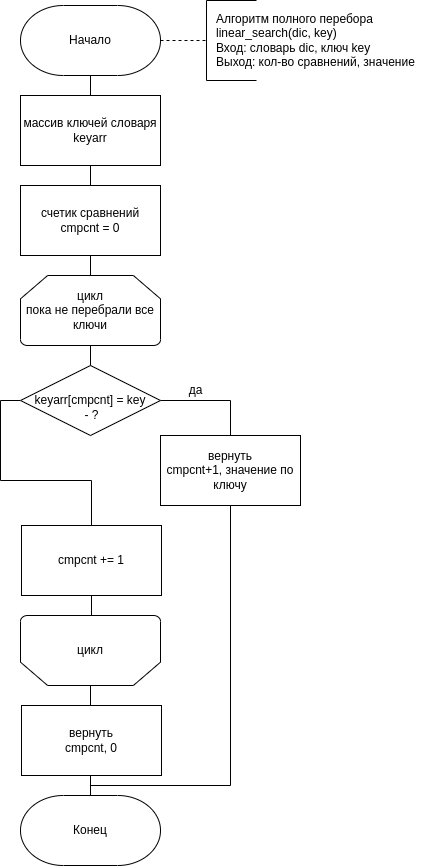

The diagram above was exported from draw.io. Its source (the exported page's mxGraphModel, read from the mxfile embedded in the PNG):
<mxGraphModel dx="1422" dy="861" grid="1" gridSize="10" guides="1" tooltips="1" connect="1" arrows="1" fold="1" page="1" pageScale="1" pageWidth="827" pageHeight="1169" math="0" shadow="0">
  <root>
    <mxCell id="0" />
    <mxCell id="1" parent="0" />
    <mxCell id="2" style="edgeStyle=orthogonalEdgeStyle;rounded=0;orthogonalLoop=1;jettySize=auto;html=1;exitX=1;exitY=0.5;exitDx=0;exitDy=0;exitPerimeter=0;entryX=0;entryY=0.5;entryDx=0;entryDy=0;entryPerimeter=0;endArrow=none;endFill=0;dashed=1;" edge="1" source="4" target="5" parent="1">
      <mxGeometry relative="1" as="geometry" />
    </mxCell>
    <mxCell id="3" value="" style="edgeStyle=orthogonalEdgeStyle;rounded=0;orthogonalLoop=1;jettySize=auto;html=1;endArrow=none;endFill=0;" edge="1" source="4" target="9" parent="1">
      <mxGeometry relative="1" as="geometry" />
    </mxCell>
    <mxCell id="4" value="Начало" style="strokeWidth=1;html=1;shape=mxgraph.flowchart.terminator;whiteSpace=wrap;" vertex="1" parent="1">
      <mxGeometry x="392" y="30" width="140" height="70" as="geometry" />
    </mxCell>
    <mxCell id="5" value="" style="strokeWidth=1;html=1;shape=mxgraph.flowchart.annotation_1;align=left;pointerEvents=1;" vertex="1" parent="1">
      <mxGeometry x="578" y="25" width="50" height="80" as="geometry" />
    </mxCell>
    <mxCell id="6" value="Алгоритм полного перебора&lt;br&gt;&lt;div&gt;&lt;span&gt;linear_search(dic, key)&lt;/span&gt;&lt;/div&gt;&lt;div&gt;&lt;span&gt;Вход: словарь dic, ключ key&lt;/span&gt;&lt;/div&gt;&lt;div&gt;Выход: кол-во сравнений, значение&lt;/div&gt;" style="text;html=1;align=left;verticalAlign=middle;resizable=0;points=[];autosize=1;strokeColor=none;" vertex="1" parent="1">
      <mxGeometry x="586" y="35" width="210" height="60" as="geometry" />
    </mxCell>
    <mxCell id="7" value="да" style="text;html=1;align=center;verticalAlign=middle;resizable=0;points=[];autosize=1;strokeColor=none;" vertex="1" parent="1">
      <mxGeometry x="552" y="405" width="30" height="20" as="geometry" />
    </mxCell>
    <mxCell id="8" value="" style="edgeStyle=orthogonalEdgeStyle;rounded=0;orthogonalLoop=1;jettySize=auto;html=1;endArrow=none;endFill=0;" edge="1" source="9" target="19" parent="1">
      <mxGeometry relative="1" as="geometry" />
    </mxCell>
    <mxCell id="9" value="массив ключей словаря&lt;br&gt;keyarr" style="rounded=0;whiteSpace=wrap;html=1;strokeWidth=1;" vertex="1" parent="1">
      <mxGeometry x="392" y="120" width="140" height="70" as="geometry" />
    </mxCell>
    <mxCell id="10" style="edgeStyle=orthogonalEdgeStyle;rounded=0;orthogonalLoop=1;jettySize=auto;html=1;exitX=1;exitY=0.5;exitDx=0;exitDy=0;exitPerimeter=0;entryX=0.5;entryY=0;entryDx=0;entryDy=0;endArrow=none;endFill=0;" edge="1" source="12" target="14" parent="1">
      <mxGeometry relative="1" as="geometry" />
    </mxCell>
    <mxCell id="11" style="edgeStyle=orthogonalEdgeStyle;rounded=0;orthogonalLoop=1;jettySize=auto;html=1;exitX=0;exitY=0.5;exitDx=0;exitDy=0;exitPerimeter=0;entryX=0.5;entryY=0;entryDx=0;entryDy=0;endArrow=none;endFill=0;" edge="1" source="12" target="16" parent="1">
      <mxGeometry relative="1" as="geometry" />
    </mxCell>
    <mxCell id="12" value="keyarr[cmpcnt] = key" style="strokeWidth=1;html=1;shape=mxgraph.flowchart.decision;whiteSpace=wrap;" vertex="1" parent="1">
      <mxGeometry x="392" y="390" width="140" height="70" as="geometry" />
    </mxCell>
    <mxCell id="13" style="edgeStyle=orthogonalEdgeStyle;rounded=0;orthogonalLoop=1;jettySize=auto;html=1;exitX=0.5;exitY=1;exitDx=0;exitDy=0;endArrow=none;endFill=0;entryX=0.5;entryY=0;entryDx=0;entryDy=0;entryPerimeter=0;" edge="1" source="14" target="24" parent="1">
      <mxGeometry relative="1" as="geometry">
        <mxPoint x="640" y="830" as="targetPoint" />
        <Array as="points">
          <mxPoint x="602" y="810" />
          <mxPoint x="462" y="810" />
        </Array>
      </mxGeometry>
    </mxCell>
    <mxCell id="14" value="вернуть&lt;br&gt;cmpcnt+1, значение по ключу" style="rounded=0;whiteSpace=wrap;html=1;strokeWidth=1;" vertex="1" parent="1">
      <mxGeometry x="532" y="460" width="140" height="70" as="geometry" />
    </mxCell>
    <mxCell id="15" value="" style="edgeStyle=orthogonalEdgeStyle;rounded=0;orthogonalLoop=1;jettySize=auto;html=1;endArrow=none;endFill=0;" edge="1" source="16" target="22" parent="1">
      <mxGeometry relative="1" as="geometry" />
    </mxCell>
    <mxCell id="16" value="cmpcnt += 1" style="rounded=0;whiteSpace=wrap;html=1;strokeWidth=1;" vertex="1" parent="1">
      <mxGeometry x="393" y="550" width="140" height="70" as="geometry" />
    </mxCell>
    <mxCell id="17" value="счетик сравнений&lt;br&gt;cmpcnt = 0" style="rounded=0;whiteSpace=wrap;html=1;strokeWidth=1;" vertex="1" parent="1">
      <mxGeometry x="392" y="210" width="140" height="70" as="geometry" />
    </mxCell>
    <mxCell id="18" style="edgeStyle=orthogonalEdgeStyle;rounded=0;orthogonalLoop=1;jettySize=auto;html=1;exitX=0.5;exitY=1;exitDx=0;exitDy=0;exitPerimeter=0;entryX=0.5;entryY=0;entryDx=0;entryDy=0;entryPerimeter=0;endArrow=none;endFill=0;" edge="1" source="19" target="12" parent="1">
      <mxGeometry relative="1" as="geometry" />
    </mxCell>
    <mxCell id="19" value="цикл&lt;br&gt;пока не перебрали все ключи" style="strokeWidth=1;html=1;shape=mxgraph.flowchart.loop_limit;whiteSpace=wrap;" vertex="1" parent="1">
      <mxGeometry x="392" y="300" width="140" height="70" as="geometry" />
    </mxCell>
    <mxCell id="20" value="- ?" style="text;html=1;align=center;verticalAlign=middle;resizable=0;points=[];autosize=1;strokeColor=none;fillColor=none;" vertex="1" parent="1">
      <mxGeometry x="448" y="430" width="30" height="20" as="geometry" />
    </mxCell>
    <mxCell id="21" value="" style="edgeStyle=orthogonalEdgeStyle;rounded=0;orthogonalLoop=1;jettySize=auto;html=1;endArrow=none;endFill=0;" edge="1" source="22" target="24" parent="1">
      <mxGeometry relative="1" as="geometry" />
    </mxCell>
    <mxCell id="22" value="цикл" style="strokeWidth=1;html=1;shape=mxgraph.flowchart.loop_limit;whiteSpace=wrap;direction=west;" vertex="1" parent="1">
      <mxGeometry x="392" y="640" width="140" height="70" as="geometry" />
    </mxCell>
    <mxCell id="23" value="вернуть&lt;br&gt;cmpcnt, 0" style="rounded=0;whiteSpace=wrap;html=1;strokeWidth=1;" vertex="1" parent="1">
      <mxGeometry x="393" y="730" width="140" height="70" as="geometry" />
    </mxCell>
    <mxCell id="24" value="Конец" style="strokeWidth=1;html=1;shape=mxgraph.flowchart.terminator;whiteSpace=wrap;" vertex="1" parent="1">
      <mxGeometry x="392" y="820" width="140" height="70" as="geometry" />
    </mxCell>
  </root>
</mxGraphModel>